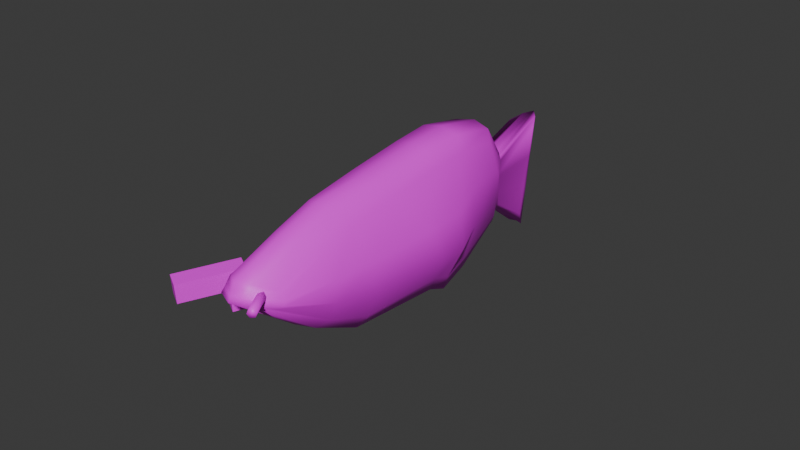 # Source: ArcherFish_Gore.blend  (saved by Blender 4.4.32; exported with 4.5.12 LTS)
import bpy
from mathutils import Matrix  # noqa: F401  (used for matrix-valued properties, if any)

bpy.ops.wm.read_factory_settings(use_empty=True)
scene = bpy.context.scene
scene.name = 'Scene'

# ---- collections
col_collection = bpy.data.collections.new('Collection'); scene.collection.children.link(col_collection)

# ---- images (referenced by path relative to the original .blend; pixels are not part of the script)
import os
ASSET_DIR = os.environ.get("B2B_ASSET_DIR", "")  # directory of the original .blend (textures are referenced by path, not embedded)
HERE = os.path.dirname(os.path.abspath(__file__))  # packed textures are extracted next to this script under _unpacked/

def load_image(name, relpath, width, height, colorspace="sRGB"):
    """Load a texture the original file referenced (path relative to the .blend, or extracted next to this script)."""
    p = next((c for c in (os.path.join(HERE, relpath), os.path.join(ASSET_DIR, relpath)) if relpath and os.path.exists(c)), "")
    if p:
        img = bpy.data.images.load(p, check_existing=True)
        img.name = name
    else:  # same state as the original file: an image datablock whose file is absent (Cycles renders it pink)
        img = bpy.data.images.new(name, width, height)
        img.source = "FILE"
        img.filepath = "//" + (relpath or name)
    img.colorspace_settings.name = colorspace
    return img
img_archerfish_4071313513_jpg_001 = load_image('ArcherFish-4071313513.jpg.001', 'ArcherFish-4071313513.jpg', 1024, 1024, 'sRGB')

# ---- materials (node trees are filled in below, after node groups)
mat_archerfish = bpy.data.materials.new('ArcherFish')
mat_gore = bpy.data.materials.new('Gore')
mat_skeleton = bpy.data.materials.new('Skeleton')

# ---- material node trees
mat_archerfish.use_nodes = True; mat_archerfish.node_tree.nodes.clear()
_N = mat_archerfish.node_tree.nodes; _L = mat_archerfish.node_tree.links
n0 = _N.new('ShaderNodeBsdfPrincipled'); n0.name = 'Principled BSDF'; n0.location = (10, 300)
n1 = _N.new('ShaderNodeOutputMaterial'); n1.name = 'Material Output'; n1.location = (300, 300)
n2 = _N.new('ShaderNodeTexImage'); n2.name = 'Image Texture'; n2.location = (-280, 280)
n2.image = img_archerfish_4071313513_jpg_001
_L.new(n0.outputs[0], n1.inputs[0])
_L.new(n2.outputs[0], n0.inputs[0])
n1.is_active_output = True
mat_gore.use_nodes = True; mat_gore.node_tree.nodes.clear()
_N = mat_gore.node_tree.nodes; _L = mat_gore.node_tree.links
n0 = _N.new('ShaderNodeBsdfPrincipled'); n0.name = 'Principled BSDF'; n0.location = (10, 300)
n0.inputs[0].default_value = (0.8001, 0.006287, 0.0, 1.0)
n1 = _N.new('ShaderNodeOutputMaterial'); n1.name = 'Material Output'; n1.location = (300, 300)
_L.new(n0.outputs[0], n1.inputs[0])
n1.is_active_output = True
mat_skeleton.use_nodes = True; mat_skeleton.node_tree.nodes.clear()
_N = mat_skeleton.node_tree.nodes; _L = mat_skeleton.node_tree.links
n0 = _N.new('ShaderNodeBsdfPrincipled'); n0.name = 'Principled BSDF'; n0.location = (10, 300)
n1 = _N.new('ShaderNodeOutputMaterial'); n1.name = 'Material Output'; n1.location = (300, 300)
_L.new(n0.outputs[0], n1.inputs[0])
n1.is_active_output = True

# ---- world
world_world = bpy.data.worlds.new('World'); scene.world = world_world
world_world.use_nodes = True; world_world.node_tree.nodes.clear()
_N = world_world.node_tree.nodes; _L = world_world.node_tree.links
n0 = _N.new('ShaderNodeOutputWorld'); n0.name = 'World Output'; n0.location = (300, 300)
n1 = _N.new('ShaderNodeBackground'); n1.name = 'Background'; n1.location = (10, 300)
n1.inputs[0].default_value = (0.05088, 0.05088, 0.05088, 1.0)
_L.new(n1.outputs[0], n0.inputs[0])
n0.is_active_output = True
world_world.color = (0.05088, 0.05088, 0.05088)
world_world.sun_shadow_jitter_overblur = 0.0

# ---- meshes
me_cube_002 = bpy.data.meshes.new('Cube.002')
me_cube_002.from_pydata([(-0.2014, 0.2115, 0.01156), (-0.1579, 1.177, 0.2583), (0.2623, 0.2368, 0.8315), (0.2946, 1.016, 1.026), (0.4437, 0.3598, 1.172), (0.449, 0.9046, 1.278), (0.6767, 0.6461, 1.633), (0.6456, 0.7486, 1.596), (-0.3191, 0.3076, -0.1785), (-0.3136, 1.223, -0.007557), (-0.1264, 0.2526, 0.1507), (0.06835, 1.096, 0.642), (-0.5093, 0.5447, -0.4712), (-0.4965, 1.196, -0.3339), (-0.5162, 0.633, -0.4678), (-0.5599, 1.007, -0.4788), (-0.5351, 0.633, -0.5011), (-0.5537, 0.9216, -0.4829), (-0.4925, 0.6074, -0.6227), (-0.5166, 0.9261, -0.609), (-0.6772, 0.3742, -0.9886), (-0.7791, 1.134, -1.034), (0.3457, 0.1518, 0.848), (0.4958, 0.1432, 0.7935), (0.5388, 1.168, 1.05), (0.4357, 1.14, 1.066), (-0.02835, 0.06928, -0.1414), (-0.1572, 0.08083, -0.04891), (-0.09218, 1.301, 0.2569), (0.02886, 1.34, 0.1833), (0.5434, 0.322, 1.226), (0.7019, 0.3206, 1.187), (0.7124, 1.036, 1.332), (0.6022, 1.013, 1.337), (0.8083, 0.703, 1.735), (0.9676, 0.7168, 1.724), (0.9333, 0.8485, 1.687), (0.8141, 0.8333, 1.678), (-0.1606, 0.185, -0.3535), (-0.284, 0.1918, -0.2524), (-0.2707, 1.344, -0.02589), (-0.1467, 1.386, -0.1174), (0.2838, 1.254, 0.6166), (0.166, 1.22, 0.6648), (-0.07554, 0.1389, 0.1049), (0.05673, 0.1298, 0.01888), (-0.3735, 0.4794, -0.6762), (-0.4883, 0.4743, -0.5619), (-0.4692, 1.295, -0.3836), (-0.3536, 1.335, -0.4904), (-0.3806, 0.5946, -0.6683), (-0.4951, 0.5848, -0.5544), (-0.5394, 1.051, -0.5501), (-0.4268, 1.081, -0.6639), (-0.402, 0.5929, -0.7062), (-0.5156, 0.5832, -0.5907), (-0.5334, 0.9449, -0.5583), (-0.4206, 0.97, -0.6725), (-0.4466, 0.5451, -0.7932), (-0.4765, 0.5455, -0.7207), (-0.5001, 0.9446, -0.6919), (-0.4712, 0.9611, -0.7631), (-0.6573, 0.223, -1.221), (-0.6786, 0.2365, -1.131), (-0.783, 1.185, -1.147), (-0.7661, 1.211, -1.238), (0.1677, 0.7444, 1.027), (0.1569, 0.4848, 0.9622), (-0.3332, 0.8392, 0.2675), (-0.3477, 0.5173, 0.1852), (0.3633, 0.7146, 1.29), (0.3615, 0.533, 1.255), (0.6129, 0.7102, 1.633), (0.6232, 0.676, 1.645), (-0.3994, 0.9092, -0.0168), (-0.4012, 0.6042, -0.07379), (-0.1573, 0.7991, 0.5696), (-0.2222, 0.5178, 0.4059), (-0.5439, 0.9744, -0.3552), (-0.5481, 0.7574, -0.4009), (-0.5453, 0.8821, -0.4751), (-0.5308, 0.7575, -0.4715), (-0.5475, 0.8254, -0.489), (-0.5413, 0.7292, -0.495), (-0.5086, 0.8198, -0.6135), (-0.5005, 0.7136, -0.6181), (-0.7451, 0.881, -1.019), (-0.7111, 0.6276, -1.004), (-0.7482, 0.8686, -1.142), (-0.7134, 0.5525, -1.136), (-0.7298, 0.8819, -1.232), (-0.6936, 0.5524, -1.226), (0.9447, 0.8046, 1.7), (0.9561, 0.7607, 1.712), (0.825, 0.7911, 1.69), (0.811, 0.7465, 1.716), (0.1673, 0.2485, -0.198), (0.2107, 1.214, 0.04871), (0.6309, 0.2737, 0.6219), (0.6632, 1.053, 0.8161), (0.8124, 0.3968, 0.9627), (0.8176, 0.9416, 1.068), (1.045, 0.6831, 1.423), (1.014, 0.7856, 1.386), (0.04956, 0.3445, -0.3881), (0.05501, 1.26, -0.2171), (0.2422, 0.2896, -0.0589), (0.437, 1.133, 0.4324), (-0.1407, 0.5817, -0.6808), (-0.1279, 1.233, -0.5435), (-0.1476, 0.67, -0.6774), (-0.1913, 1.044, -0.6884), (-0.1665, 0.6699, -0.7107), (-0.1851, 0.9586, -0.6925), (-0.2876, 0.6279, -0.7391), (-0.3118, 0.9466, -0.7254), (-0.4724, 0.3948, -1.105), (-0.5742, 1.155, -1.15), (0.6161, 0.1789, 0.6942), (0.6086, 1.157, 0.9679), (0.1132, 0.1079, -0.2026), (0.158, 1.326, 0.1146), (0.8138, 0.3491, 1.072), (0.7751, 1.03, 1.238), (1.059, 0.7281, 1.593), (0.987, 0.8506, 1.579), (-0.01359, 0.219, -0.4061), (-0.0003307, 1.371, -0.1796), (0.389, 1.242, 0.538), (0.1949, 0.166, -0.04885), (-0.2179, 0.5014, -0.7157), (-0.1988, 1.322, -0.5374), (-0.2247, 0.6119, -0.7081), (-0.269, 1.078, -0.7038), (-0.2452, 0.6103, -0.7444), (-0.263, 0.972, -0.7121), (-0.3699, 0.5562, -0.7813), (-0.3935, 0.9553, -0.7525), (-0.572, 0.2472, -1.191), (-0.6764, 1.195, -1.208), (0.7686, 0.8047, 0.6853), (0.7578, 0.545, 0.6206), (0.357, 0.9084, -0.125), (0.3425, 0.5865, -0.2072), (0.8998, 0.7684, 0.9852), (0.8981, 0.5868, 0.9501), (1.068, 0.7558, 1.374), (1.078, 0.7216, 1.386), (0.1371, 0.963, -0.3219), (0.1353, 0.658, -0.3788), (0.5328, 0.8683, 0.1772), (0.4679, 0.587, 0.01345), (-0.089, 1.02, -0.6138), (-0.09327, 0.803, -0.6596), (-0.1767, 0.919, -0.6847), (-0.1621, 0.7945, -0.6811), (-0.1789, 0.8624, -0.6986), (-0.1727, 0.7661, -0.7046), (-0.3037, 0.8404, -0.73), (-0.2957, 0.7341, -0.7346), (-0.5403, 0.9015, -1.135), (-0.5063, 0.6482, -1.12), (-0.6416, 0.8793, -1.202), (-0.6068, 0.5632, -1.197), (0.998, 0.8085, 1.591), (1.034, 0.7689, 1.589)], [], [(25, 3, 5, 33), (76, 11, 1, 68), (44, 10, 0, 27), (33, 5, 7, 37), (67, 2, 4, 71), (94, 37, 7, 72), (71, 4, 6, 73), (74, 9, 13, 78), (27, 0, 8, 39), (68, 1, 9, 74), (22, 2, 10, 44), (66, 3, 11, 76), (39, 8, 12, 47), (51, 14, 16, 55), (78, 13, 15, 80), (47, 12, 14, 51), (55, 16, 18, 59), (80, 15, 17, 82), (82, 17, 19, 84), (84, 19, 21, 86), (59, 18, 20, 63), (58, 59, 63, 62), (86, 21, 64, 88), (88, 64, 65, 90), (17, 56, 60, 19), (56, 57, 61, 60), (19, 60, 64, 21), (60, 61, 65, 64), (15, 52, 56, 17), (52, 53, 57, 56), (54, 55, 59, 58), (46, 47, 51, 50), (50, 51, 55, 54), (9, 40, 48, 13), (40, 41, 49, 48), (38, 39, 47, 46), (13, 48, 52, 15), (48, 49, 53, 52), (23, 22, 44, 45), (3, 25, 43, 11), (25, 24, 42, 43), (1, 28, 40, 9), (28, 29, 41, 40), (26, 27, 39, 38), (4, 30, 34, 6), (30, 31, 35, 34), (92, 36, 37, 94), (2, 22, 30, 4), (22, 23, 31, 30), (32, 33, 37, 36), (11, 43, 28, 1), (43, 42, 29, 28), (45, 44, 27, 26), (24, 25, 33, 32), (35, 93, 95, 34), (93, 92, 94, 95), (63, 89, 91, 62), (89, 88, 90, 91), (20, 87, 89, 63), (87, 86, 88, 89), (18, 85, 87, 20), (85, 84, 86, 87), (16, 83, 85, 18), (83, 82, 84, 85), (14, 81, 83, 16), (81, 80, 82, 83), (12, 79, 81, 14), (79, 78, 80, 81), (2, 67, 77, 10), (67, 66, 76, 77), (0, 69, 75, 8), (69, 68, 74, 75), (8, 75, 79, 12), (75, 74, 78, 79), (5, 70, 72, 7), (70, 71, 73, 72), (34, 95, 73, 6), (95, 94, 72, 73), (3, 66, 70, 5), (66, 67, 71, 70), (10, 77, 69, 0), (77, 76, 68, 69), (119, 123, 101, 99), (150, 142, 97, 107), (129, 120, 96, 106), (123, 125, 103, 101), (141, 145, 100, 98), (164, 146, 103, 125), (145, 147, 102, 100), (148, 152, 109, 105), (120, 126, 104, 96), (142, 148, 105, 97), (118, 129, 106, 98), (140, 150, 107, 99), (126, 130, 108, 104), (132, 134, 112, 110), (152, 154, 111, 109), (130, 132, 110, 108), (134, 136, 114, 112), (154, 156, 113, 111), (156, 158, 115, 113), (158, 160, 117, 115), (136, 138, 116, 114), (58, 62, 138, 136), (160, 162, 139, 117), (162, 90, 65, 139), (113, 115, 137, 135), (135, 137, 61, 57), (115, 117, 139, 137), (137, 139, 65, 61), (111, 113, 135, 133), (133, 135, 57, 53), (54, 58, 136, 134), (46, 50, 132, 130), (50, 54, 134, 132), (105, 109, 131, 127), (127, 131, 49, 41), (38, 46, 130, 126), (109, 111, 133, 131), (131, 133, 53, 49), (23, 45, 129, 118), (99, 107, 128, 119), (119, 128, 42, 24), (97, 105, 127, 121), (121, 127, 41, 29), (26, 38, 126, 120), (100, 102, 124, 122), (122, 124, 35, 31), (92, 164, 125, 36), (98, 100, 122, 118), (118, 122, 31, 23), (32, 36, 125, 123), (107, 97, 121, 128), (128, 121, 29, 42), (45, 26, 120, 129), (24, 32, 123, 119), (35, 124, 165, 93), (93, 165, 164, 92), (138, 62, 91, 163), (163, 91, 90, 162), (116, 138, 163, 161), (161, 163, 162, 160), (114, 116, 161, 159), (159, 161, 160, 158), (112, 114, 159, 157), (157, 159, 158, 156), (110, 112, 157, 155), (155, 157, 156, 154), (108, 110, 155, 153), (153, 155, 154, 152), (98, 106, 151, 141), (141, 151, 150, 140), (96, 104, 149, 143), (143, 149, 148, 142), (104, 108, 153, 149), (149, 153, 152, 148), (101, 103, 146, 144), (144, 146, 147, 145), (124, 102, 147, 165), (165, 147, 146, 164), (99, 101, 144, 140), (140, 144, 145, 141), (106, 96, 143, 151), (151, 143, 142, 150)])
me_cube_002.polygons.foreach_set('use_smooth', [True] * 164)
_k = set([(62, 91), (65, 90), (90, 91)])
me_cube_002.attributes.new('sharp_edge', 'BOOLEAN', 'EDGE').data.foreach_set('value', [ (min(e.vertices), max(e.vertices)) in _k for e in me_cube_002.edges])
_uv = me_cube_002.uv_layers.new(name='UVMap')
_uv.uv.foreach_set('vector', [0.5753, 0.6224, 0.5602, 0.5949, 0.6316, 0.5786, 0.6518, 0.6041, 0.4882, 0.5025, 0.4888, 0.5933, 0.3938, 0.5804, 0.4012, 0.4848, 0.4897, 0.297, 0.4868, 0.3211, 0.4161, 0.2936, 0.4166, 0.2654, 0.6518, 0.6041, 0.6316, 0.5786, 0.6919, 0.563, 0.7186, 0.5851, 0.5864, 0.4581, 0.5995, 0.3897, 0.6579, 0.4602, 0.6492, 0.4997, 0.7237, 0.5775, 0.7186, 0.5851, 0.6919, 0.563, 0.6966, 0.557, 0.6492, 0.4997, 0.6579, 0.4602, 0.7061, 0.545, 0.7013, 0.551, 0.3286, 0.4765, 0.3261, 0.5718, 0.2695, 0.5401, 0.273, 0.4735, 0.4166, 0.2654, 0.4161, 0.2936, 0.3335, 0.2859, 0.3301, 0.2598, 0.4012, 0.4848, 0.3938, 0.5804, 0.3261, 0.5718, 0.3286, 0.4765, 0.6147, 0.3746, 0.5995, 0.3897, 0.4868, 0.3211, 0.4897, 0.297, 0.5733, 0.5265, 0.5602, 0.5949, 0.4888, 0.5933, 0.4882, 0.5025, 0.3301, 0.2598, 0.3335, 0.2859, 0.28, 0.3402, 0.2702, 0.3221, 0.2655, 0.344, 0.2757, 0.3576, 0.2682, 0.3557, 0.2574, 0.3417, 0.273, 0.4735, 0.2695, 0.5401, 0.243, 0.5021, 0.2539, 0.4539, 0.2702, 0.3221, 0.28, 0.3402, 0.2757, 0.3576, 0.2655, 0.344, 0.2574, 0.3417, 0.2682, 0.3557, 0.2416, 0.3509, 0.2296, 0.3341, 0.2539, 0.4539, 0.243, 0.5021, 0.2465, 0.454, 0.2537, 0.4212, 0.2537, 0.4212, 0.2465, 0.454, 0.2144, 0.4262, 0.2235, 0.4011, 0.2235, 0.4011, 0.2144, 0.4262, 0.1087, 0.4609, 0.1253, 0.3848, 0.2296, 0.3341, 0.2416, 0.3509, 0.1585, 0.2328, 0.1409, 0.1987, 0.2204, 0.3306, 0.2296, 0.3341, 0.1409, 0.1987, 0.1286, 0.1918, 0.1253, 0.3848, 0.1087, 0.4609, 0.0868, 0.465, 0.1048, 0.3763, 0.1048, 0.3763, 0.0868, 0.465, 0.07196, 0.4659, 0.09083, 0.3745, 0.2465, 0.454, 0.2347, 0.455, 0.2012, 0.4258, 0.2144, 0.4262, 0.2347, 0.455, 0.2256, 0.4551, 0.1913, 0.4257, 0.2012, 0.4258, 0.2144, 0.4262, 0.2012, 0.4258, 0.0868, 0.465, 0.1087, 0.4609, 0.2012, 0.4258, 0.1913, 0.4257, 0.07196, 0.4659, 0.0868, 0.465, 0.243, 0.5021, 0.2309, 0.5074, 0.2347, 0.455, 0.2465, 0.454, 0.2309, 0.5074, 0.2217, 0.5085, 0.2256, 0.4551, 0.2347, 0.455, 0.2373, 0.3447, 0.2574, 0.3417, 0.2296, 0.3341, 0.2204, 0.3306, 0.2622, 0.3184, 0.2702, 0.3221, 0.2655, 0.344, 0.2574, 0.3412, 0.2574, 0.3412, 0.2655, 0.344, 0.2574, 0.3417, 0.2373, 0.3447, 0.3261, 0.5718, 0.3215, 0.595, 0.2592, 0.5573, 0.2695, 0.5401, 0.3215, 0.595, 0.3166, 0.5997, 0.2509, 0.5608, 0.2592, 0.5573, 0.3258, 0.2545, 0.3301, 0.2598, 0.2702, 0.3221, 0.2622, 0.3184, 0.2695, 0.5401, 0.2592, 0.5573, 0.2309, 0.5074, 0.243, 0.5021, 0.2592, 0.5573, 0.2509, 0.5608, 0.2217, 0.5085, 0.2309, 0.5074, 0.621, 0.3716, 0.6147, 0.3746, 0.4897, 0.297, 0.4889, 0.2921, 0.5602, 0.5949, 0.5753, 0.6224, 0.4966, 0.6194, 0.4888, 0.5933, 0.5753, 0.6224, 0.5816, 0.628, 0.4987, 0.6247, 0.4966, 0.6194, 0.3938, 0.5804, 0.3942, 0.6051, 0.3215, 0.595, 0.3261, 0.5718, 0.3942, 0.6051, 0.3921, 0.6101, 0.3166, 0.5997, 0.3215, 0.595, 0.4145, 0.2596, 0.4166, 0.2654, 0.3301, 0.2598, 0.3258, 0.2545, 0.6579, 0.4602, 0.6788, 0.4563, 0.7339, 0.5624, 0.7061, 0.545, 0.6788, 0.4563, 0.6883, 0.4556, 0.7475, 0.566, 0.7339, 0.5624, 0.7368, 0.5817, 0.7315, 0.5896, 0.7186, 0.5851, 0.7237, 0.5775, 0.5995, 0.3897, 0.6147, 0.3746, 0.6788, 0.4563, 0.6579, 0.4602, 0.6147, 0.3746, 0.621, 0.3716, 0.6883, 0.4556, 0.6788, 0.4563, 0.661, 0.6093, 0.6518, 0.6041, 0.7186, 0.5851, 0.7315, 0.5896, 0.4888, 0.5933, 0.4966, 0.6194, 0.3942, 0.6051, 0.3938, 0.5804, 0.4966, 0.6194, 0.4987, 0.6247, 0.3921, 0.6101, 0.3942, 0.6051, 0.4889, 0.2921, 0.4897, 0.297, 0.4166, 0.2654, 0.4145, 0.2596, 0.5816, 0.628, 0.5753, 0.6224, 0.6518, 0.6041, 0.661, 0.6093, 0.7475, 0.566, 0.7421, 0.5738, 0.7288, 0.57, 0.7339, 0.5624, 0.7421, 0.5738, 0.7368, 0.5817, 0.7237, 0.5775, 0.7288, 0.57, 0.1409, 0.1987, 0.1229, 0.2875, 0.1097, 0.2831, 0.1286, 0.1918, 0.1229, 0.2875, 0.1048, 0.3763, 0.09083, 0.3745, 0.1097, 0.2831, 0.1585, 0.2328, 0.1419, 0.3088, 0.1229, 0.2875, 0.1409, 0.1987, 0.1419, 0.3088, 0.1253, 0.3848, 0.1048, 0.3763, 0.1229, 0.2875, 0.2416, 0.3509, 0.2325, 0.376, 0.1419, 0.3088, 0.1585, 0.2328, 0.2325, 0.376, 0.2235, 0.4011, 0.1253, 0.3848, 0.1419, 0.3088, 0.2682, 0.3557, 0.261, 0.3885, 0.2325, 0.376, 0.2416, 0.3509, 0.261, 0.3885, 0.2537, 0.4212, 0.2235, 0.4011, 0.2325, 0.376, 0.2757, 0.3576, 0.2648, 0.4057, 0.261, 0.3885, 0.2682, 0.3557, 0.2648, 0.4057, 0.2539, 0.4539, 0.2537, 0.4212, 0.261, 0.3885, 0.28, 0.3402, 0.2765, 0.4068, 0.2648, 0.4057, 0.2757, 0.3576, 0.2765, 0.4068, 0.273, 0.4735, 0.2539, 0.4539, 0.2648, 0.4057, 0.5995, 0.3897, 0.5864, 0.4581, 0.4875, 0.4118, 0.4868, 0.3211, 0.5864, 0.4581, 0.5733, 0.5265, 0.4882, 0.5025, 0.4875, 0.4118, 0.4161, 0.2936, 0.4087, 0.3892, 0.331, 0.3812, 0.3335, 0.2859, 0.4087, 0.3892, 0.4012, 0.4848, 0.3286, 0.4765, 0.331, 0.3812, 0.3335, 0.2859, 0.331, 0.3812, 0.2765, 0.4068, 0.28, 0.3402, 0.331, 0.3812, 0.3286, 0.4765, 0.273, 0.4735, 0.2765, 0.4068, 0.6316, 0.5786, 0.6404, 0.5392, 0.6966, 0.557, 0.6919, 0.563, 0.6404, 0.5392, 0.6492, 0.4997, 0.7013, 0.551, 0.6966, 0.557, 0.7339, 0.5624, 0.7288, 0.57, 0.7013, 0.551, 0.7061, 0.545, 0.7288, 0.57, 0.7237, 0.5775, 0.6966, 0.557, 0.7013, 0.551, 0.5602, 0.5949, 0.5733, 0.5265, 0.6404, 0.5392, 0.6316, 0.5786, 0.5733, 0.5265, 0.5864, 0.4581, 0.6492, 0.4997, 0.6404, 0.5392, 0.4868, 0.3211, 0.4875, 0.4118, 0.4087, 0.3892, 0.4161, 0.2936, 0.4875, 0.4118, 0.4882, 0.5025, 0.4012, 0.4848, 0.4087, 0.3892, 0.5753, 0.6224, 0.6518, 0.6041, 0.6316, 0.5786, 0.5602, 0.5949, 0.4882, 0.5025, 0.4012, 0.4848, 0.3938, 0.5804, 0.4888, 0.5933, 0.4897, 0.297, 0.4166, 0.2654, 0.4161, 0.2936, 0.4868, 0.3211, 0.6518, 0.6041, 0.7186, 0.5851, 0.6919, 0.563, 0.6316, 0.5786, 0.5864, 0.4581, 0.6492, 0.4997, 0.6579, 0.4602, 0.5995, 0.3897, 0.7237, 0.5775, 0.6966, 0.557, 0.6919, 0.563, 0.7186, 0.5851, 0.6492, 0.4997, 0.7013, 0.551, 0.7061, 0.545, 0.6579, 0.4602, 0.3286, 0.4765, 0.273, 0.4735, 0.2695, 0.5401, 0.3261, 0.5718, 0.4166, 0.2654, 0.3301, 0.2598, 0.3335, 0.2859, 0.4161, 0.2936, 0.4012, 0.4848, 0.3286, 0.4765, 0.3261, 0.5718, 0.3938, 0.5804, 0.6147, 0.3746, 0.4897, 0.297, 0.4868, 0.3211, 0.5995, 0.3897, 0.5733, 0.5265, 0.4882, 0.5025, 0.4888, 0.5933, 0.5602, 0.5949, 0.3301, 0.2598, 0.2702, 0.3221, 0.28, 0.3402, 0.3335, 0.2859, 0.2655, 0.344, 0.2574, 0.3417, 0.2682, 0.3557, 0.2757, 0.3576, 0.273, 0.4735, 0.2539, 0.4539, 0.243, 0.5021, 0.2695, 0.5401, 0.2702, 0.3221, 0.2655, 0.344, 0.2757, 0.3576, 0.28, 0.3402, 0.2574, 0.3417, 0.2296, 0.3341, 0.2416, 0.3509, 0.2682, 0.3557, 0.2539, 0.4539, 0.2537, 0.4212, 0.2465, 0.454, 0.243, 0.5021, 0.2537, 0.4212, 0.2235, 0.4011, 0.2144, 0.4262, 0.2465, 0.454, 0.2235, 0.4011, 0.1253, 0.3848, 0.1087, 0.4609, 0.2144, 0.4262, 0.2296, 0.3341, 0.1409, 0.1987, 0.1585, 0.2328, 0.2416, 0.3509, 0.2204, 0.3306, 0.1286, 0.1918, 0.1409, 0.1987, 0.2296, 0.3341, 0.1253, 0.3848, 0.1048, 0.3763, 0.0868, 0.465, 0.1087, 0.4609, 0.1048, 0.3763, 0.09083, 0.3745, 0.07196, 0.4659, 0.0868, 0.465, 0.2465, 0.454, 0.2144, 0.4262, 0.2012, 0.4258, 0.2347, 0.455, 0.2347, 0.455, 0.2012, 0.4258, 0.1913, 0.4257, 0.2256, 0.4551, 0.2144, 0.4262, 0.1087, 0.4609, 0.0868, 0.465, 0.2012, 0.4258, 0.2012, 0.4258, 0.0868, 0.465, 0.07196, 0.4659, 0.1913, 0.4257, 0.243, 0.5021, 0.2465, 0.454, 0.2347, 0.455, 0.2309, 0.5074, 0.2309, 0.5074, 0.2347, 0.455, 0.2256, 0.4551, 0.2217, 0.5085, 0.2373, 0.3447, 0.2204, 0.3306, 0.2296, 0.3341, 0.2574, 0.3417, 0.2622, 0.3184, 0.2574, 0.3412, 0.2655, 0.344, 0.2702, 0.3221, 0.2574, 0.3412, 0.2373, 0.3447, 0.2574, 0.3417, 0.2655, 0.344, 0.3261, 0.5718, 0.2695, 0.5401, 0.2592, 0.5573, 0.3215, 0.595, 0.3215, 0.595, 0.2592, 0.5573, 0.2509, 0.5608, 0.3166, 0.5997, 0.3258, 0.2545, 0.2622, 0.3184, 0.2702, 0.3221, 0.3301, 0.2598, 0.2695, 0.5401, 0.243, 0.5021, 0.2309, 0.5074, 0.2592, 0.5573, 0.2592, 0.5573, 0.2309, 0.5074, 0.2217, 0.5085, 0.2509, 0.5608, 0.621, 0.3716, 0.4889, 0.2921, 0.4897, 0.297, 0.6147, 0.3746, 0.5602, 0.5949, 0.4888, 0.5933, 0.4966, 0.6194, 0.5753, 0.6224, 0.5753, 0.6224, 0.4966, 0.6194, 0.4987, 0.6247, 0.5816, 0.628, 0.3938, 0.5804, 0.3261, 0.5718, 0.3215, 0.595, 0.3942, 0.6051, 0.3942, 0.6051, 0.3215, 0.595, 0.3166, 0.5997, 0.3921, 0.6101, 0.4145, 0.2596, 0.3258, 0.2545, 0.3301, 0.2598, 0.4166, 0.2654, 0.6579, 0.4602, 0.7061, 0.545, 0.7339, 0.5624, 0.6788, 0.4563, 0.6788, 0.4563, 0.7339, 0.5624, 0.7475, 0.566, 0.6883, 0.4556, 0.7368, 0.5817, 0.7237, 0.5775, 0.7186, 0.5851, 0.7315, 0.5896, 0.5995, 0.3897, 0.6579, 0.4602, 0.6788, 0.4563, 0.6147, 0.3746, 0.6147, 0.3746, 0.6788, 0.4563, 0.6883, 0.4556, 0.621, 0.3716, 0.661, 0.6093, 0.7315, 0.5896, 0.7186, 0.5851, 0.6518, 0.6041, 0.4888, 0.5933, 0.3938, 0.5804, 0.3942, 0.6051, 0.4966, 0.6194, 0.4966, 0.6194, 0.3942, 0.6051, 0.3921, 0.6101, 0.4987, 0.6247, 0.4889, 0.2921, 0.4145, 0.2596, 0.4166, 0.2654, 0.4897, 0.297, 0.5816, 0.628, 0.661, 0.6093, 0.6518, 0.6041, 0.5753, 0.6224, 0.7475, 0.566, 0.7339, 0.5624, 0.7288, 0.57, 0.7421, 0.5738, 0.7421, 0.5738, 0.7288, 0.57, 0.7237, 0.5775, 0.7368, 0.5817, 0.1409, 0.1987, 0.1286, 0.1918, 0.1097, 0.2831, 0.1229, 0.2875, 0.1229, 0.2875, 0.1097, 0.2831, 0.09083, 0.3745, 0.1048, 0.3763, 0.1585, 0.2328, 0.1409, 0.1987, 0.1229, 0.2875, 0.1419, 0.3088, 0.1419, 0.3088, 0.1229, 0.2875, 0.1048, 0.3763, 0.1253, 0.3848, 0.2416, 0.3509, 0.1585, 0.2328, 0.1419, 0.3088, 0.2325, 0.376, 0.2325, 0.376, 0.1419, 0.3088, 0.1253, 0.3848, 0.2235, 0.4011, 0.2682, 0.3557, 0.2416, 0.3509, 0.2325, 0.376, 0.261, 0.3885, 0.261, 0.3885, 0.2325, 0.376, 0.2235, 0.4011, 0.2537, 0.4212, 0.2757, 0.3576, 0.2682, 0.3557, 0.261, 0.3885, 0.2648, 0.4057, 0.2648, 0.4057, 0.261, 0.3885, 0.2537, 0.4212, 0.2539, 0.4539, 0.28, 0.3402, 0.2757, 0.3576, 0.2648, 0.4057, 0.2765, 0.4068, 0.2765, 0.4068, 0.2648, 0.4057, 0.2539, 0.4539, 0.273, 0.4735, 0.5995, 0.3897, 0.4868, 0.3211, 0.4875, 0.4118, 0.5864, 0.4581, 0.5864, 0.4581, 0.4875, 0.4118, 0.4882, 0.5025, 0.5733, 0.5265, 0.4161, 0.2936, 0.3335, 0.2859, 0.331, 0.3812, 0.4087, 0.3892, 0.4087, 0.3892, 0.331, 0.3812, 0.3286, 0.4765, 0.4012, 0.4848, 0.3335, 0.2859, 0.28, 0.3402, 0.2765, 0.4068, 0.331, 0.3812, 0.331, 0.3812, 0.2765, 0.4068, 0.273, 0.4735, 0.3286, 0.4765, 0.6316, 0.5786, 0.6919, 0.563, 0.6966, 0.557, 0.6404, 0.5392, 0.6404, 0.5392, 0.6966, 0.557, 0.7013, 0.551, 0.6492, 0.4997, 0.7339, 0.5624, 0.7061, 0.545, 0.7013, 0.551, 0.7288, 0.57, 0.7288, 0.57, 0.7013, 0.551, 0.6966, 0.557, 0.7237, 0.5775, 0.5602, 0.5949, 0.6316, 0.5786, 0.6404, 0.5392, 0.5733, 0.5265, 0.5733, 0.5265, 0.6404, 0.5392, 0.6492, 0.4997, 0.5864, 0.4581, 0.4868, 0.3211, 0.4161, 0.2936, 0.4087, 0.3892, 0.4875, 0.4118, 0.4875, 0.4118, 0.4087, 0.3892, 0.4012, 0.4848, 0.4882, 0.5025])
me_cube_002.materials.append(mat_archerfish)
me_cube_002.materials.append(mat_gore)
me_cube_002.update()
me_cube_001 = bpy.data.meshes.new('Cube.001')
me_cube_001.from_pydata([(1.157, 0.7685, 1.685), (0.9262, 0.7524, 1.557), (1.172, 0.7434, 1.665), (0.9408, 0.7273, 1.537), (1.186, 0.7522, 1.633), (0.9554, 0.736, 1.506), (1.187, 0.786, 1.623), (0.9556, 0.7698, 1.495), (1.172, 0.8111, 1.643), (0.9411, 0.7949, 1.515), (1.157, 0.8024, 1.674), (0.9264, 0.7862, 1.547), (1.029, 0.7687, 1.61), (1.044, 0.7436, 1.59), (1.058, 0.7523, 1.559), (1.058, 0.7861, 1.548), (1.044, 0.8112, 1.569), (1.029, 0.8025, 1.6)], [], [(12, 1, 3, 13), (13, 3, 5, 14), (14, 5, 7, 15), (15, 7, 9, 16), (3, 1, 11, 9, 7, 5), (16, 9, 11, 17), (17, 11, 1, 12), (0, 2, 4, 6, 8, 10), (10, 17, 12, 0), (8, 16, 17, 10), (6, 15, 16, 8), (4, 14, 15, 6), (2, 13, 14, 4), (0, 12, 13, 2)])
me_cube_001.polygons.foreach_set('use_smooth', [True] * 14)
_uv = me_cube_001.uv_layers.new(name='UVMap')
_uv.uv.foreach_set('vector', [0.1304, 0.901, 0.139, 0.8779, 0.1368, 0.8822, 0.1283, 0.9028, 0.1283, 0.9028, 0.1368, 0.8822, 0.1356, 0.8851, 0.1263, 0.9073, 0.1263, 0.9073, 0.1356, 0.8851, 0.1357, 0.8867, 0.1253, 0.9145, 0.1253, 0.9145, 0.1357, 0.8867, 0.1365, 0.8859, 0.1288, 0.9095, 0.6169, 0.567, 0.6155, 0.5689, 0.6136, 0.5689, 0.6132, 0.567, 0.6145, 0.5652, 0.6164, 0.5652, 0.1288, 0.9095, 0.1365, 0.8859, 0.1379, 0.8829, 0.1305, 0.9046, 0.1305, 0.9046, 0.1379, 0.8829, 0.139, 0.8779, 0.1304, 0.901, 0.4506, 0.1131, 0.4481, 0.1153, 0.4456, 0.1131, 0.4456, 0.1087, 0.4481, 0.1065, 0.4506, 0.1087, 0.6104, 0.5756, 0.6127, 0.576, 0.6127, 0.5782, 0.6104, 0.5777, 0.6104, 0.5735, 0.6127, 0.5735, 0.6127, 0.576, 0.6104, 0.5756, 0.6104, 0.5714, 0.6127, 0.571, 0.6127, 0.5735, 0.6104, 0.5735, 0.6104, 0.5693, 0.6127, 0.5689, 0.6127, 0.571, 0.6104, 0.5714, 0.6104, 0.5672, 0.6127, 0.5672, 0.6127, 0.5689, 0.6104, 0.5693, 0.6104, 0.5652, 0.6127, 0.5654, 0.6127, 0.5672, 0.6104, 0.5672])
me_cube_001.materials.append(mat_archerfish)
me_cube_001.update()
me_cube_003 = bpy.data.meshes.new('Cube.003')
me_cube_003.from_pydata([(0.4959, 0.5969, 1.984), (0.4959, 0.4465, 1.958), (0.4959, 0.6595, 1.629), (0.4959, 0.509, 1.603), (0.3502, 0.5969, 1.984), (0.3502, 0.4465, 1.958), (0.3502, 0.6595, 1.629), (0.3502, 0.509, 1.603), (0.4959, 0.6832, 1.495), (0.3502, 0.6832, 1.495), (0.3502, 0.5327, 1.469), (0.4959, 0.5327, 1.469), (0.3502, 0.3381, 1.573), (0.4959, 0.3381, 1.573), (0.3502, 0.3618, 1.438), (0.4959, 0.3618, 1.438)], [], [(0, 2, 6, 4), (5, 7, 3, 1), (3, 11, 8, 2), (1, 3, 2, 0), (5, 1, 0, 4), (7, 5, 4, 6), (11, 10, 9, 8), (2, 8, 9, 6), (11, 15, 14, 10), (6, 9, 10, 7), (12, 14, 15, 13), (7, 12, 13, 3), (10, 14, 12, 7), (3, 13, 15, 11)])
_uv = me_cube_003.uv_layers.new(name='UVMap')
_uv.uv.foreach_set('vector', [0.6502, 0.544, 0.6591, 0.5463, 0.6625, 0.5457, 0.6538, 0.5433, 0.654, 0.5381, 0.6626, 0.5409, 0.6592, 0.5416, 0.6505, 0.5389, 0.6592, 0.5416, 0.6622, 0.5425, 0.662, 0.5471, 0.6591, 0.5463, 0.6505, 0.5389, 0.6592, 0.5416, 0.6591, 0.5463, 0.6502, 0.544, 0.6783, 0.5744, 0.6376, 0.5744, 0.6376, 0.5102, 0.6783, 0.5102, 0.6587, 0.5374, 0.6587, 0.5481, 0.6557, 0.5481, 0.6557, 0.5374, 0.6622, 0.5425, 0.6655, 0.5418, 0.6654, 0.5465, 0.662, 0.5471, 0.6591, 0.5463, 0.662, 0.5471, 0.6654, 0.5465, 0.6625, 0.5457, 0.6622, 0.5425, 0.6623, 0.5374, 0.6657, 0.5367, 0.6655, 0.5418, 0.6557, 0.5374, 0.6557, 0.5333, 0.6587, 0.5333, 0.6587, 0.5374, 0.6628, 0.5356, 0.6657, 0.5367, 0.6623, 0.5374, 0.6594, 0.5364, 0.6626, 0.5409, 0.6628, 0.5356, 0.6594, 0.5364, 0.6592, 0.5416, 0.6655, 0.5418, 0.6657, 0.5367, 0.6628, 0.5356, 0.6626, 0.5409, 0.6592, 0.5416, 0.6594, 0.5364, 0.6623, 0.5374, 0.6622, 0.5425])
me_cube_003.materials.append(mat_archerfish)
me_cube_003.update()
me_cube = bpy.data.meshes.new('Cube')
me_cube.from_pydata([], [], [])
_uv = me_cube.uv_layers.new(name='UVMap')
_uv.uv.foreach_set('vector', [])
me_cube.update()
me_cube_004 = bpy.data.meshes.new('Cube.004')
me_cube_004.from_pydata([(0.0, -1.785, 0.9471), (0.0, -1.792, 0.8576), (0.07261, -1.785, 0.9335), (0.1043, -1.792, 0.8576), (0.1521, -1.55, 0.7366), (0.1314, -1.542, 1.016), (0.2024, -1.234, 0.5671), (0.1794, -1.216, 1.047), (0.0, -1.234, 0.4382), (0.0, -1.216, 1.161), (1.965e-17, -1.55, 0.6648), (0.0, -1.542, 1.047), (0.07581, -1.226, 0.7922), (0.07581, -1.223, 0.8481), (0.0, -1.226, 0.7664), (0.0, -1.223, 0.874), (0.0, -0.7845, 0.9647), (0.07581, -0.7845, 0.9389), (0.07581, -0.787, 0.8829), (0.0, -0.787, 0.8571), (0.0, -0.2148, 1.003), (0.07581, -0.2148, 0.9767), (0.07581, -0.2173, 0.9208), (0.0, -0.2173, 0.8949), (0.0, 0.3496, 0.9575), (0.07581, 0.3496, 0.9317), (0.07581, 0.3471, 0.8757), (0.0, 0.3471, 0.8499), (0.0, 0.9415, 0.8372), (0.07581, 0.9415, 0.8114), (0.07581, 0.939, 0.7554), (0.0, 0.939, 0.7296), (0.07998, 0.8912, 0.6707), (0.07998, 0.895, 0.8693), (0.1023, 1.038, 0.5651), (0.1023, 1.047, 0.9209), (0.0, 1.069, 0.9204), (0.0, 1.061, 0.5647), (0.0, 0.9135, 0.6702), (0.0, 0.9173, 0.8688), (0.0, 1.434, 0.2356), (0.0, 1.544, 1.105), (0.0, -1.128, 0.43), (0.0, -0.7802, 0.2879), (0.0, -0.2337, 0.2685), (0.0, 0.2613, 0.2616), (0.0, 0.713, 0.4246), (0.0, -1.071, 1.205), (0.0, -0.6443, 1.259), (0.0, -0.08002, 1.295), (0.0, 0.3305, 1.294), (0.0, 0.7019, 1.232), (0.1873, -1.18, 0.8376), (0.04812, -0.816, 0.9283), (0.1437, -1.128, 0.5648), (0.0, -0.7802, 0.4227), (0.0, -1.226, 0.7664), (0.1873, 0.203, 0.9283), (0.0, -0.7802, 0.2879), (0.0, -1.128, 0.43), (0.07176, -1.066, 1.075), (0.07176, -0.7258, 1.165), (0.0, -1.037, 1.151), (0.0, -0.6968, 1.242), (0.04812, -0.2842, 0.9283), (0.1437, -0.2484, 0.4227), (0.007022, 0.6852, 0.9283), (0.0, -0.2484, 0.2879), (0.0, -0.194, 1.165), (0.0, -0.1651, 1.242), (0.1437, 0.2387, 0.4227), (0.0, 0.2387, 0.2879), (0.07176, 0.2931, 1.165), (0.0, 0.3221, 1.242), (0.1437, 0.5234, 0.5368), (0.0, 0.7141, 0.8571), (0.0, 0.5234, 0.402), (0.0, 0.6262, 1.072), (0.0, 0.6552, 1.149), (0.04812, -0.5501, 0.9283), (0.1437, -0.5143, 0.4227), (0.07176, -0.4599, 1.165), (0.0, -0.5143, 0.2879), (0.0, -0.431, 1.242), (0.1177, -0.998, 0.8829), (0.1437, -0.954, 0.4938), (0.0, -0.954, 0.359), (0.0, -0.8961, 1.12), (0.0, -0.8671, 1.196), (0.0, 0.07853, 1.242), (0.0, 0.04955, 1.165), (0.0, -0.004839, 0.4227), (0.0, -0.004839, 0.2879), (0.1177, -0.04063, 0.9283), (0.1511, -0.2255, 0.5817), (0.1511, -0.7836, 0.5725), (0.0, 0.826, 0.5771), (0.1511, 0.3042, 0.5557), (0.0, -1.177, 0.5982), (0.0, -1.147, 1.039), (0.1003, -0.7144, 1.112), (0.1003, 0.3401, 1.126), (0.0, 0.8217, 1.035), (0.1003, -0.1474, 1.149)], [], [(8, 9, 7, 6), (6, 7, 5, 4), (10, 4, 3, 1), (8, 6, 4, 10), (7, 9, 11, 5), (4, 5, 2, 3), (5, 11, 0, 2), (3, 2, 0, 1), (18, 19, 23, 22), (12, 14, 19, 18), (15, 13, 17, 16), (13, 12, 18, 17), (21, 22, 26, 25), (16, 17, 21, 20), (17, 18, 22, 21), (25, 26, 30, 29), (22, 23, 27, 26), (20, 21, 25, 24), (24, 25, 29, 28), (26, 27, 31, 30), (34, 32, 33, 35), (35, 33, 39, 36), (34, 35, 36, 37), (33, 32, 38, 39), (32, 34, 37, 38), (35, 34, 40, 41), (94, 95, 43, 44), (96, 97, 45, 46), (95, 98, 42, 43), (97, 94, 44, 45), (99, 100, 48, 47), (101, 102, 51, 50), (103, 101, 50, 49), (100, 103, 49, 48), (84, 52, 54, 85), (87, 88, 62, 60), (85, 86, 58, 55), (80, 65, 64, 79), (82, 67, 65, 80), (52, 56, 59, 54), (84, 87, 60, 52), (52, 60, 62, 56), (92, 71, 70, 91), (90, 72, 73, 89), (79, 64, 68, 81), (81, 68, 69, 83), (71, 76, 74, 70), (72, 77, 78, 73), (91, 70, 57, 93), (93, 57, 72, 90), (74, 76, 75, 66), (75, 78, 77, 66), (70, 74, 66, 57), (57, 66, 77, 72), (61, 81, 83, 63), (53, 79, 81, 61), (58, 82, 80, 55), (55, 80, 79, 53), (53, 61, 87, 84), (54, 59, 86, 85), (61, 63, 88, 87), (53, 84, 85, 55), (64, 93, 90, 68), (65, 91, 93, 64), (68, 90, 89, 69), (67, 92, 91, 65), (27, 23, 94, 97), (19, 14, 98, 95), (31, 27, 97, 96), (23, 19, 95, 94), (16, 20, 103, 100), (20, 24, 101, 103), (24, 28, 102, 101), (15, 16, 100, 99)])
me_cube_004.polygons.foreach_set('material_index', [1, 1, 1, 1, 1, 1, 1, 1, 1, 1, 1, 1, 1, 1, 1, 1, 1, 1, 1, 1, 1, 1, 1, 1, 1, 1, 1, 1, 1, 1, 1, 1, 1, 1, 0, 0, 0, 0, 0, 0, 0, 0, 0, 0, 0, 0, 0, 0, 0, 0, 0, 0, 0, 0, 0, 0, 0, 0, 0, 0, 0, 0, 0, 0, 0, 0, 1, 1, 1, 1, 1, 1, 1, 1])
_uv = me_cube_004.uv_layers.new(name='UVMap')
_uv.uv.foreach_set('vector', [0.375, 0.375, 0.625, 0.375, 0.625, 0.5, 0.375, 0.5, 0.375, 0.5, 0.625, 0.5, 0.625, 0.75, 0.375, 0.75, 0.25, 0.75, 0.375, 0.75, 0.375, 0.75, 0.25, 0.75, 0.25, 0.5, 0.375, 0.5, 0.375, 0.75, 0.25, 0.75, 0.625, 0.5, 0.75, 0.5, 0.75, 0.75, 0.625, 0.75, 0.375, 0.75, 0.625, 0.75, 0.625, 0.75, 0.375, 0.75, 0.625, 0.75, 0.75, 0.75, 0.75, 0.75, 0.625, 0.75, 0.375, 0.75, 0.625, 0.75, 0.625, 0.875, 0.375, 0.875, 0.375, 0.5, 0.375, 0.375, 0.375, 0.375, 0.375, 0.5, 0.375, 0.5, 0.375, 0.375, 0.375, 0.375, 0.375, 0.5, 0.625, 0.375, 0.625, 0.5, 0.625, 0.5, 0.625, 0.375, 0.625, 0.5, 0.375, 0.5, 0.375, 0.5, 0.625, 0.5, 0.625, 0.5, 0.375, 0.5, 0.375, 0.5, 0.625, 0.5, 0.625, 0.375, 0.625, 0.5, 0.625, 0.5, 0.625, 0.375, 0.625, 0.5, 0.375, 0.5, 0.375, 0.5, 0.625, 0.5, 0.625, 0.5, 0.375, 0.5, 0.375, 0.5, 0.625, 0.5, 0.375, 0.5, 0.375, 0.375, 0.375, 0.375, 0.375, 0.5, 0.625, 0.375, 0.625, 0.5, 0.625, 0.5, 0.625, 0.375, 0.625, 0.375, 0.625, 0.5, 0.625, 0.5, 0.625, 0.375, 0.375, 0.5, 0.375, 0.375, 0.375, 0.375, 0.375, 0.5, 0.375, 0.5, 0.375, 0.75, 0.625, 0.75, 0.625, 0.5, 0.625, 0.5, 0.625, 0.75, 0.625, 0.75, 0.625, 0.5, 0.375, 0.5, 0.625, 0.5, 0.625, 0.5, 0.375, 0.5, 0.625, 0.75, 0.375, 0.75, 0.375, 0.75, 0.625, 0.75, 0.375, 0.75, 0.375, 0.5, 0.375, 0.5, 0.375, 0.75, 0.625, 0.5, 0.375, 0.5, 0.375, 0.5, 0.625, 0.5, 0.375, 0.375, 0.375, 0.375, 0.375, 0.375, 0.375, 0.375, 0.375, 0.375, 0.375, 0.375, 0.375, 0.375, 0.375, 0.375, 0.375, 0.375, 0.375, 0.375, 0.375, 0.375, 0.375, 0.375, 0.375, 0.375, 0.375, 0.375, 0.375, 0.375, 0.375, 0.375, 0.625, 0.375, 0.625, 0.375, 0.625, 0.375, 0.625, 0.375, 0.625, 0.375, 0.625, 0.375, 0.625, 0.375, 0.625, 0.375, 0.625, 0.375, 0.625, 0.375, 0.625, 0.375, 0.625, 0.375, 0.625, 0.375, 0.625, 0.375, 0.625, 0.375, 0.625, 0.375, 0.375, 0.375, 0.375, 0.375, 0.375, 0.375, 0.375, 0.375, 0.375, 0.375, 0.375, 0.375, 0.375, 0.375, 0.375, 0.375, 0.375, 0.375, 0.375, 0.375, 0.375, 0.375, 0.375, 0.375, 0.375, 0.375, 0.375, 0.375, 0.375, 0.375, 0.375, 0.375, 0.375, 0.375, 0.375, 0.375, 0.375, 0.375, 0.375, 0.375, 0.375, 0.375, 0.375, 0.375, 0.375, 0.375, 0.375, 0.375, 0.375, 0.375, 0.375, 0.375, 0.375, 0.375, 0.375, 0.375, 0.375, 0.375, 0.375, 0.375, 0.375, 0.375, 0.375, 0.375, 0.375, 0.375, 0.375, 0.375, 0.375, 0.375, 0.375, 0.375, 0.375, 0.375, 0.375, 0.375, 0.375, 0.375, 0.375, 0.375, 0.375, 0.375, 0.375, 0.375, 0.375, 0.375, 0.375, 0.375, 0.375, 0.375, 0.375, 0.375, 0.375, 0.375, 0.375, 0.375, 0.375, 0.375, 0.375, 0.375, 0.375, 0.375, 0.375, 0.375, 0.375, 0.375, 0.375, 0.375, 0.375, 0.375, 0.375, 0.375, 0.375, 0.375, 0.375, 0.375, 0.375, 0.375, 0.375, 0.375, 0.375, 0.375, 0.375, 0.375, 0.375, 0.375, 0.375, 0.375, 0.375, 0.375, 0.375, 0.375, 0.375, 0.375, 0.375, 0.375, 0.375, 0.375, 0.375, 0.375, 0.375, 0.375, 0.375, 0.375, 0.375, 0.375, 0.375, 0.375, 0.375, 0.375, 0.375, 0.375, 0.375, 0.375, 0.375, 0.375, 0.375, 0.375, 0.375, 0.375, 0.375, 0.375, 0.375, 0.375, 0.375, 0.375, 0.375, 0.375, 0.375, 0.375, 0.375, 0.375, 0.375, 0.375, 0.375, 0.375, 0.375, 0.375, 0.375, 0.375, 0.375, 0.375, 0.375, 0.375, 0.375, 0.375, 0.375, 0.375, 0.375, 0.375, 0.375, 0.375, 0.375, 0.375, 0.375, 0.375, 0.375, 0.375, 0.375, 0.375, 0.375, 0.375, 0.375, 0.375, 0.375, 0.375, 0.375, 0.375, 0.375, 0.375, 0.375, 0.375, 0.375, 0.375, 0.375, 0.375, 0.375, 0.375, 0.375, 0.375, 0.375, 0.375, 0.375, 0.375, 0.375, 0.375, 0.375, 0.375, 0.375, 0.375, 0.375, 0.375, 0.375, 0.375, 0.375, 0.375, 0.375, 0.375, 0.375, 0.375, 0.375, 0.375, 0.375, 0.375, 0.375, 0.375, 0.375, 0.375, 0.375, 0.375, 0.375, 0.375, 0.375, 0.375, 0.375, 0.375, 0.375, 0.375, 0.375, 0.375, 0.375, 0.375, 0.375, 0.375, 0.375, 0.375, 0.375, 0.375, 0.375, 0.375, 0.375, 0.375, 0.375, 0.375, 0.375, 0.375, 0.375, 0.375, 0.375, 0.375, 0.375, 0.375, 0.375, 0.375, 0.375, 0.375, 0.375, 0.375, 0.625, 0.375, 0.625, 0.375, 0.625, 0.375, 0.625, 0.375, 0.625, 0.375, 0.625, 0.375, 0.625, 0.375, 0.625, 0.375, 0.625, 0.375, 0.625, 0.375, 0.625, 0.375, 0.625, 0.375, 0.625, 0.375, 0.625, 0.375, 0.625, 0.375, 0.625, 0.375])
me_cube_004.materials.append(mat_gore)
me_cube_004.materials.append(mat_skeleton)
me_cube_004.update()
me_cube_005 = bpy.data.meshes.new('Cube.005')
me_cube_005.from_pydata([(0.1788, 0.771, 1.027), (0.1716, 0.5117, 0.9603), (0.2992, 0.539, 1.564), (0.298, 0.3575, 1.529), (0.2194, 0.7747, 1.007), (0.2122, 0.5154, 0.9409), (0.3398, 0.5428, 1.545), (0.3386, 0.3612, 1.509)], [], [(0, 1, 3, 2), (4, 6, 7, 5), (2, 6, 4, 0), (0, 4, 5, 1), (1, 5, 7, 3), (3, 7, 6, 2)])
me_cube_005.polygons.foreach_set('use_smooth', [True] * 6)
_uv = me_cube_005.uv_layers.new(name='UVMap')
_uv.uv.foreach_set('vector', [0.5733, 0.5265, 0.5864, 0.4581, 0.6492, 0.4997, 0.6404, 0.5392, 0.5733, 0.5265, 0.6404, 0.5392, 0.6492, 0.4997, 0.5864, 0.4581, 0.6404, 0.5392, 0.6404, 0.5392, 0.5733, 0.5265, 0.5733, 0.5265, 0.5733, 0.5265, 0.5733, 0.5265, 0.5864, 0.4581, 0.5864, 0.4581, 0.5864, 0.4581, 0.5864, 0.4581, 0.6492, 0.4997, 0.6492, 0.4997, 0.6492, 0.4997, 0.6492, 0.4997, 0.6404, 0.5392, 0.6404, 0.5392])
me_cube_005.materials.append(mat_archerfish)
me_cube_005.materials.append(mat_gore)
me_cube_005.update()
arm_armature_001 = bpy.data.armatures.new('Armature.001')  # bones are not reproduced

# ---- objects
ob_fish = bpy.data.objects.new('Fish', me_cube_002)
ob_cig = bpy.data.objects.new('cig', me_cube_001)
ob_glock = bpy.data.objects.new('Glock', me_cube_003)
ob_cube = bpy.data.objects.new('Cube', me_cube)
ob_skeleton = bpy.data.objects.new('Skeleton', me_cube_004)
ob_arm = bpy.data.objects.new('Arm', me_cube_005)
ob_armature = bpy.data.objects.new('Armature', arm_armature_001)

# ---- transforms, parenting, visibility, modifiers, constraints
ob_fish.location = (-0.04075, 0.05929, 0.03887)
ob_fish.rotation_euler = (-4.811, 0.04359, -0.5219)
ob_cig.location = (0.002302, 0.05929, 0.03887)
ob_cig.rotation_euler = (-4.811, 0.04359, -0.5219)
ob_glock.location = (-0.04075, 0.05929, 0.03887)
ob_glock.rotation_euler = (-4.811, 0.04359, -0.5219)
ob_cube.location = (0.002302, 0.05929, 0.03887)
ob_cube.rotation_euler = (-3.066, 0.04359, -0.5219)
ob_skeleton.location = (0.001122, 0.001416, 5.912e-09)
_m = ob_skeleton.modifiers.new('Mirror', 'MIRROR')
ob_arm.location = (-0.04075, 0.05929, 0.03887)
ob_arm.rotation_euler = (-4.811, 0.04359, -0.5219)
ob_armature.location = (0.0, 0.0, 0.0)

# ---- collection membership
col_collection.objects.link(ob_fish)
col_collection.objects.link(ob_cig)
col_collection.objects.link(ob_glock)
col_collection.objects.link(ob_cube)
col_collection.objects.link(ob_skeleton)
col_collection.objects.link(ob_arm)
col_collection.objects.link(ob_armature)

# ---- scene / render settings (as saved in the file)
scene.frame_start = 1; scene.frame_end = 250; scene.frame_set(1)
scene.render.engine = 'BLENDER_EEVEE_NEXT'
bpy.context.view_layer.update()

# ---- added for rendering (the .blend has no active camera and no usable light): camera, sun
cam_auto = bpy.data.cameras.new('AutoCamera')
cam_auto.lens = 50.0
cam_auto.sensor_width = 36.0
cam_auto.clip_end = 1000.0
ob_auto_camera = bpy.data.objects.new('AutoCamera', cam_auto)
scene.collection.objects.link(ob_auto_camera)
ob_auto_camera.location = (4.73093, -5.82673, 4.54303)
ob_auto_camera.rotation_euler = (1.09748, -7.21219e-08, 0.694738)
scene.camera = ob_auto_camera
light_auto_sun = bpy.data.lights.new('AutoSun', 'SUN')
light_auto_sun.energy = 3.0
light_auto_sun.angle = 0.0523599
ob_auto_sun = bpy.data.objects.new('AutoSun', light_auto_sun)
scene.collection.objects.link(ob_auto_sun)
ob_auto_sun.rotation_euler = (0.872665, 0.174533, 0.523599)
bpy.context.view_layer.update()
